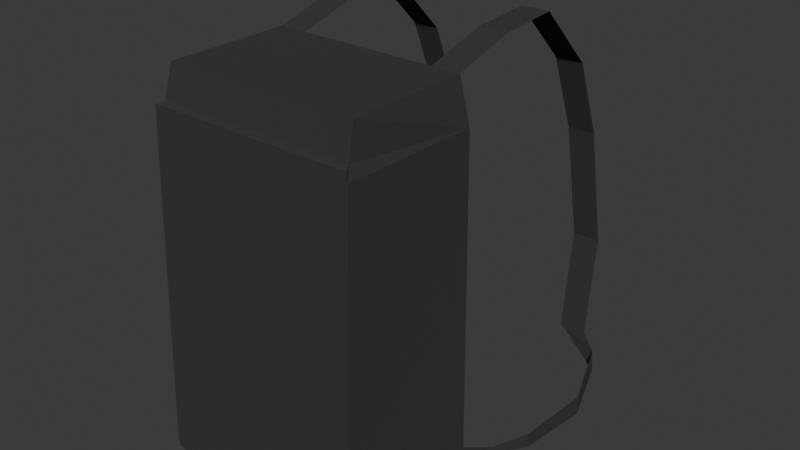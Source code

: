 # Source: backpack.blend  (saved by Blender 5.1.30; exported with 4.5.12 LTS)
import bpy
from mathutils import Matrix  # noqa: F401  (used for matrix-valued properties, if any)

bpy.ops.wm.read_factory_settings(use_empty=True)
scene = bpy.context.scene
scene.name = 'Scene'

# ---- collections
col_collection = bpy.data.collections.new('Collection'); scene.collection.children.link(col_collection)

# ---- materials (node trees are filled in below, after node groups)
mat_mask_001 = bpy.data.materials.new('Mask.001')
mat_mask_001.diffuse_color = (0.03193, 0.03193, 0.03193, 1.0)
mat_mask_004 = bpy.data.materials.new('Mask.004')
mat_mask_004.diffuse_color = (0.03193, 0.03193, 0.03193, 1.0)

# ---- material node trees
mat_mask_001.use_nodes = True; mat_mask_001.node_tree.nodes.clear()
_N = mat_mask_001.node_tree.nodes; _L = mat_mask_001.node_tree.links
n0 = _N.new('ShaderNodeBsdfPrincipled'); n0.name = 'Principled BSDF'; n0.location = (10, 300)
n0.inputs[0].default_value = (0.03193, 0.03193, 0.03193, 1.0)
n0.inputs[2].default_value = 1.0
n1 = _N.new('ShaderNodeOutputMaterial'); n1.name = 'Material Output'; n1.location = (300, 300)
_L.new(n0.outputs[0], n1.inputs[0])
n1.is_active_output = True
mat_mask_004.use_nodes = True; mat_mask_004.node_tree.nodes.clear()
_N = mat_mask_004.node_tree.nodes; _L = mat_mask_004.node_tree.links
n0 = _N.new('ShaderNodeBsdfPrincipled'); n0.name = 'Principled BSDF'; n0.location = (10, 300)
n0.inputs[0].default_value = (0.03193, 0.03193, 0.03193, 1.0)
n0.inputs[2].default_value = 1.0
n1 = _N.new('ShaderNodeOutputMaterial'); n1.name = 'Material Output'; n1.location = (300, 300)
_L.new(n0.outputs[0], n1.inputs[0])
n1.is_active_output = True

# ---- world
world_world = bpy.data.worlds.new('World'); scene.world = world_world
world_world.use_nodes = True; world_world.node_tree.nodes.clear()
_N = world_world.node_tree.nodes; _L = world_world.node_tree.links
n0 = _N.new('ShaderNodeOutputWorld'); n0.name = 'World Output'; n0.location = (200, 100)
n1 = _N.new('ShaderNodeBackground'); n1.name = 'Background'; n1.location = (-200, 100)
n1.inputs[0].default_value = (0.05088, 0.05088, 0.05088, 1.0)
_L.new(n1.outputs[0], n0.inputs[0])
n0.is_active_output = True
world_world.color = (0.05088, 0.05088, 0.05088)
world_world.sun_shadow_jitter_overblur = 0.0

# ---- meshes
me_cube = bpy.data.meshes.new('Cube')
me_cube.from_pydata([(0.1307, 0.1, 0.25), (0.1448, 0.1, 0.1929), (0.1402, -0.08577, 0.1929), (0.15, 0.1, -0.2378), (0.1427, 0.1, -0.25), (0.1427, -0.1, -0.25), (0.1454, -0.1, -0.2378), (0.09259, 0.1, 0.25), (0.1394, -0.08577, 0.205), (0.1307, -0.0656, 0.25), (0.1334, -0.07667, 0.2079), (-0.1307, 0.1, 0.25), (-0.1448, 0.1, 0.1929), (-0.1402, -0.08577, 0.1929), (-0.15, 0.1, -0.2378), (-0.1427, 0.1, -0.25), (-0.1427, -0.1, -0.25), (-0.1454, -0.1, -0.2378), (-0.09259, 0.1, 0.25), (-0.1394, -0.08577, 0.205), (-0.1307, -0.0656, 0.25), (-0.1334, -0.07667, 0.2079), (-0.1307, 0.1, 0.25), (-0.1309, 0.39, 0.09037), (-0.09259, 0.1, 0.25), (-0.09274, 0.39, 0.09037), (-0.1554, 0.3938, -0.2318), (-0.1576, 0.3938, -0.2642), (-0.14, 0.09779, -0.2487), (-0.1018, 0.09779, -0.2487), (-0.09266, 0.2649, 0.279), (-0.1308, 0.2649, 0.279), (-0.09263, 0.1825, 0.2733), (-0.1307, 0.1825, 0.2733), (-0.1308, 0.3474, 0.1963), (-0.0927, 0.3474, 0.1963), (-0.1355, 0.4183, -0.07464), (-0.09734, 0.4183, -0.07464), (-0.1377, 0.3978, -0.2104), (-0.09959, 0.3978, -0.2104), (-0.1871, 0.1866, -0.2383), (-0.1875, 0.1866, -0.2583), (-0.1956, 0.2902, -0.2351), (-0.1969, 0.2902, -0.2612), (0.1307, 0.1, 0.25), (0.1309, 0.39, 0.09037), (0.09259, 0.1, 0.25), (0.09274, 0.39, 0.09037), (0.1554, 0.3938, -0.2318), (0.1576, 0.3938, -0.2642), (0.14, 0.09779, -0.2487), (0.1018, 0.09779, -0.2487), (0.09266, 0.2649, 0.279), (0.1308, 0.2649, 0.279), (0.09263, 0.1825, 0.2733), (0.1307, 0.1825, 0.2733), (0.1308, 0.3474, 0.1963), (0.0927, 0.3474, 0.1963), (0.1355, 0.4183, -0.07464), (0.09734, 0.4183, -0.07464), (0.1377, 0.3978, -0.2104), (0.09959, 0.3978, -0.2104), (0.1871, 0.1866, -0.2383), (0.1875, 0.1866, -0.2583), (0.1956, 0.2902, -0.2351), (0.1969, 0.2902, -0.2612)], [], [(5, 4, 3, 6), (3, 1, 2, 6), (8, 10, 21, 19), (7, 0, 1, 3, 4, 15, 14, 12, 11, 18), (9, 20, 21, 10), (0, 9, 10, 8, 2, 1), (16, 17, 14, 15), (6, 2, 8, 19, 13, 17, 16, 5), (14, 17, 13, 12), (0, 7, 18, 11, 20, 9), (11, 12, 13, 19, 21, 20), (4, 5, 16, 15), (39, 27, 26, 38), (35, 25, 23, 34), (41, 29, 28, 40), (32, 30, 31, 33), (24, 32, 33, 22), (30, 35, 34, 31), (25, 37, 36, 23), (37, 39, 38, 36), (43, 41, 40, 42), (27, 43, 42, 26), (61, 60, 48, 49), (57, 56, 45, 47), (63, 62, 50, 51), (54, 55, 53, 52), (46, 44, 55, 54), (52, 53, 56, 57), (47, 45, 58, 59), (59, 58, 60, 61), (65, 64, 62, 63), (49, 48, 64, 65)])
me_cube.polygons.foreach_set('material_index', [0, 0, 0, 0, 0, 0, 0, 0, 0, 0, 0, 0, 1, 1, 1, 1, 1, 1, 1, 1, 1, 1, 1, 1, 1, 1, 1, 1, 1, 1, 1, 1])
_uv = me_cube.uv_layers.new(name='UVMap')
_uv.uv.foreach_set('vector', [0.3709, 0.752, 0.3709, 0.498, 0.3811, 0.5, 0.3811, 0.75, 0.3811, 0.5, 0.6132, 0.5, 0.6132, 0.75, 0.3811, 0.75, 0.6207, 0.7515, 0.6291, 0.7494, 0.6291, 0.7494, 0.6207, 0.7515, 0.63, 0.4518, 0.6328, 0.4961, 0.6132, 0.5, 0.3811, 0.5, 0.3709, 0.498, 0.3709, 0.498, 0.3811, 0.5, 0.6132, 0.5, 0.6328, 0.4961, 0.63, 0.4518, 0.6328, 0.7417, 0.6328, 0.7417, 0.6291, 0.7494, 0.6291, 0.7494, 0.6328, 0.4961, 0.6328, 0.7417, 0.6291, 0.7494, 0.6207, 0.7515, 0.6132, 0.75, 0.6132, 0.5, 0.3709, 0.752, 0.3811, 0.75, 0.3811, 0.5, 0.3709, 0.498, 0.3811, 0.75, 0.6132, 0.75, 0.6207, 0.7515, 0.6207, 0.7515, 0.6132, 0.75, 0.3811, 0.75, 0.3709, 0.752, 0.3709, 0.752, 0.3811, 0.5, 0.3811, 0.75, 0.6132, 0.75, 0.6132, 0.5, 0.6328, 0.4961, 0.6757, 0.4975, 0.6757, 0.4975, 0.6328, 0.4961, 0.6328, 0.7417, 0.6328, 0.7417, 0.6328, 0.4961, 0.6132, 0.5, 0.6132, 0.75, 0.6207, 0.7515, 0.6291, 0.7494, 0.6328, 0.7417, 0.3709, 0.498, 0.3709, 0.752, 0.3709, 0.752, 0.3709, 0.498, 0.63, 0.4518, 0.63, 0.4518, 0.6328, 0.4961, 0.6328, 0.4961, 0.63, 0.4518, 0.63, 0.4518, 0.6328, 0.4961, 0.6328, 0.4961, 0.63, 0.4518, 0.63, 0.4518, 0.6328, 0.4961, 0.6328, 0.4961, 0.63, 0.4518, 0.63, 0.4518, 0.6328, 0.4961, 0.6328, 0.4961, 0.63, 0.4518, 0.63, 0.4518, 0.6328, 0.4961, 0.6328, 0.4961, 0.63, 0.4518, 0.63, 0.4518, 0.6328, 0.4961, 0.6328, 0.4961, 0.63, 0.4518, 0.63, 0.4518, 0.6328, 0.4961, 0.6328, 0.4961, 0.63, 0.4518, 0.63, 0.4518, 0.6328, 0.4961, 0.6328, 0.4961, 0.63, 0.4518, 0.63, 0.4518, 0.6328, 0.4961, 0.6328, 0.4961, 0.63, 0.4518, 0.63, 0.4518, 0.6328, 0.4961, 0.6328, 0.4961, 0.63, 0.4518, 0.6328, 0.4961, 0.6328, 0.4961, 0.63, 0.4518, 0.63, 0.4518, 0.6328, 0.4961, 0.6328, 0.4961, 0.63, 0.4518, 0.63, 0.4518, 0.6328, 0.4961, 0.6328, 0.4961, 0.63, 0.4518, 0.63, 0.4518, 0.6328, 0.4961, 0.6328, 0.4961, 0.63, 0.4518, 0.63, 0.4518, 0.6328, 0.4961, 0.6328, 0.4961, 0.63, 0.4518, 0.63, 0.4518, 0.6328, 0.4961, 0.6328, 0.4961, 0.63, 0.4518, 0.63, 0.4518, 0.6328, 0.4961, 0.6328, 0.4961, 0.63, 0.4518, 0.63, 0.4518, 0.6328, 0.4961, 0.6328, 0.4961, 0.63, 0.4518, 0.63, 0.4518, 0.6328, 0.4961, 0.6328, 0.4961, 0.63, 0.4518, 0.63, 0.4518, 0.6328, 0.4961, 0.6328, 0.4961, 0.63, 0.4518])
me_cube.materials.append(mat_mask_001)
me_cube.materials.append(mat_mask_004)
me_cube.use_mirror_vertex_groups = False
me_cube.update()

# ---- objects
ob_backpack = bpy.data.objects.new('Backpack', me_cube)

# ---- transforms, parenting, visibility, modifiers, constraints
ob_backpack.location = (0.0, 0.0, 0.0)
ob_backpack.lock_rotations_4d = False
ob_backpack.empty_display_type = 'ARROWS'
ob_backpack.lineart.crease_threshold = 0.0

# ---- collection membership
col_collection.objects.link(ob_backpack)

# ---- scene / render settings (as saved in the file)
scene.frame_start = 1; scene.frame_end = 250; scene.frame_set(1)
scene.render.engine = 'BLENDER_EEVEE_NEXT'
scene.render.bake_bias = 0.0
scene.render.bake_samples = 0
scene.cycles.sampling_pattern = 'TABULATED_SOBOL'
scene.eevee.use_volume_custom_range = False
bpy.context.view_layer.update()

# ---- added for rendering (the .blend has no active camera and no usable light): camera, sun
cam_auto = bpy.data.cameras.new('AutoCamera')
cam_auto.lens = 50.0
cam_auto.sensor_width = 36.0
cam_auto.clip_end = 1000.0
ob_auto_camera = bpy.data.objects.new('AutoCamera', cam_auto)
scene.collection.objects.link(ob_auto_camera)
ob_auto_camera.location = (0.784445, -0.782166, 0.634986)
ob_auto_camera.rotation_euler = (1.09748, -7.21219e-08, 0.694738)
scene.camera = ob_auto_camera
light_auto_sun = bpy.data.lights.new('AutoSun', 'SUN')
light_auto_sun.energy = 3.0
light_auto_sun.angle = 0.0523599
ob_auto_sun = bpy.data.objects.new('AutoSun', light_auto_sun)
scene.collection.objects.link(ob_auto_sun)
ob_auto_sun.rotation_euler = (0.872665, 0.174533, 0.523599)
bpy.context.view_layer.update()
